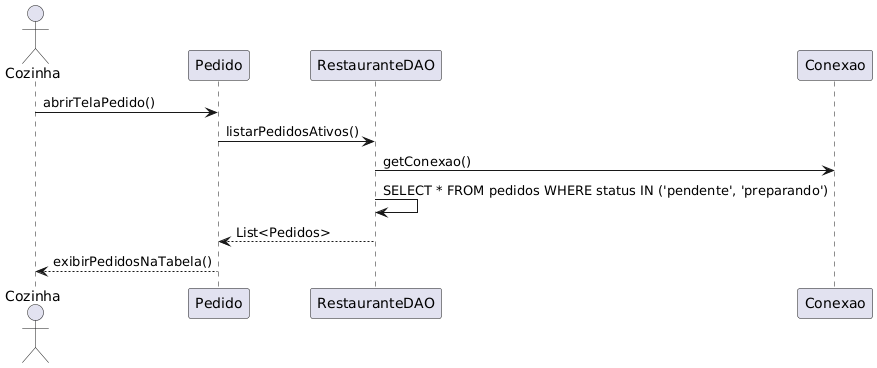

The diagram above was rendered by PlantUML. Its source (embedded in the PNG):
@startuml
actor Cozinha
participant Pedido
participant RestauranteDAO
participant Conexao

Cozinha -> Pedido : abrirTelaPedido()
Pedido -> RestauranteDAO : listarPedidosAtivos()
RestauranteDAO -> Conexao : getConexao()
RestauranteDAO -> RestauranteDAO : SELECT * FROM pedidos WHERE status IN ('pendente', 'preparando')
RestauranteDAO --> Pedido : List<Pedidos>

Pedido --> Cozinha : exibirPedidosNaTabela()
@enduml